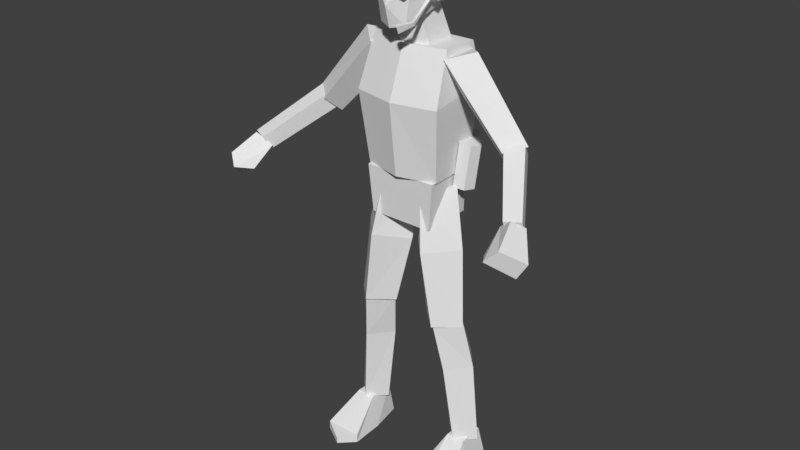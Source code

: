 # Source: character-pilot.blend  (saved by Blender 2.79.0; exported with 4.5.12 LTS)
import bpy
from mathutils import Matrix  # noqa: F401  (used for matrix-valued properties, if any)

bpy.ops.wm.read_factory_settings(use_empty=True)
scene = bpy.context.scene
scene.name = 'Scene'

# ---- collections
col_collection_1 = bpy.data.collections.new('Collection 1'); scene.collection.children.link(col_collection_1)

# ---- materials (node trees are filled in below, after node groups)
mat_material = bpy.data.materials.new('Material')
mat_material.alpha_threshold = 0.0
mat_material.use_transparent_shadow = False
mat_material.roughness = 0.5

# ---- material node trees

# ---- world
world_world = bpy.data.worlds.new('World'); scene.world = world_world
world_world.color = (0.05088, 0.05088, 0.05088)
world_world.use_sun_shadow = False
world_world.sun_shadow_jitter_overblur = 0.0
world_world.cycles.sampling_method = 'MANUAL'

# ---- meshes
me_character_pilot = bpy.data.meshes.new('character-pilot')
me_character_pilot.from_pydata([(0.1038, 0.8476, 0.1428), (0.01335, 0.8222, 0.03882), (0.1065, 0.8256, -0.06521), (0.1969, 0.851, 0.03882), (0.08172, 1.022, -0.08991), (0.1438, 0.5629, -0.01866), (0.1476, 1.054, 0.01135), (0.2193, 0.571, 0.05636), (-0.001593, 1.011, 0.01135), (0.06838, 0.571, 0.05636), (0.07714, 1.043, 0.1126), (0.1438, 0.579, 0.1314), (0.1486, 0.5804, -0.0195), (0.2042, 0.1048, -0.04787), (0.2207, 0.5751, 0.05242), (0.265, 0.108, 0.01284), (0.07648, 0.5751, 0.05242), (0.1434, 0.108, 0.01284), (0.1486, 0.5698, 0.1243), (0.2042, 0.1113, 0.07355), (0.1045, 0.4068, 0.01955), (0.2407, 0.4068, 0.01955), (0.1726, 0.4083, -0.05934), (0.1726, 0.4053, 0.09844), (0.3616, 1.249, 0.08057), (0.1446, 1.495, 0.09089), (0.3317, 1.199, 0.02533), (0.09583, 1.441, 0.01883), (0.4195, 1.27, 0.0296), (0.2182, 1.517, 0.02001), (0.3833, 1.227, -0.01925), (0.1446, 1.495, -0.05324), (0.4876, 1.13, 0.2488), (0.3557, 1.267, 0.0669), (0.4819, 1.079, 0.2248), (0.3416, 1.215, 0.02854), (0.5393, 1.135, 0.2261), (0.4088, 1.28, 0.02959), (0.5337, 1.084, 0.2021), (0.3946, 1.228, -0.008765), (0.5415, 1.091, 0.343), (0.5159, 1.142, 0.2504), (0.5949, 1.036, 0.2688), (0.5072, 1.056, 0.3679), (0.5443, 1.113, 0.2109), (0.4661, 1.1, 0.2275), (0.4819, 1.079, 0.2051), (0.5665, 0.9869, 0.2846), (0.4712, 1.041, 0.312), (0.1429, -0.001611, 0.1926), (0.1434, 0.02988, 0.192), (0.1705, -0.001611, -0.04881), (0.1796, 0.1171, -0.03106), (0.2774, -0.001611, 0.1952), (0.276, 0.02988, 0.1945), (0.2563, -0.001611, -0.04881), (0.2375, 0.1171, -0.03106), (0.1479, -0.001611, 0.07088), (0.1741, 0.1171, 0.0652), (0.2764, -0.001611, 0.07088), (0.2419, 0.1171, 0.0652), (0.1953, -0.001611, 0.2439), (0.1953, 0.02049, 0.2439), (0.1362, 1.091, 0.1068), (0.1426, 1.521, 0.07088), (0.1362, 1.098, -0.05225), (0.1426, 1.52, -0.0591), (0.1564, 1.382, -0.08992), (0.1564, 1.347, 0.1356), (0.1161, 0.9236, 0.1162), (0.1314, 1.092, 0.1213), (0.1161, 0.927, -0.07052), (0.1314, 1.092, -0.05339), (0.07294, 1.516, 0.06499), (0.05247, 1.606, 0.0835), (0.07294, 1.515, -0.04275), (0.05247, 1.657, 0.004457), (-0.1038, 0.8476, 0.1428), (-0.01335, 0.8222, 0.03882), (-0.1065, 0.8256, -0.06521), (-0.1969, 0.851, 0.03882), (-0.08172, 1.022, -0.08991), (-0.1438, 0.5629, -0.01866), (-0.1476, 1.054, 0.01135), (-0.2193, 0.571, 0.05636), (0.001593, 1.011, 0.01135), (-0.06838, 0.571, 0.05636), (-0.07714, 1.043, 0.1126), (-0.1438, 0.579, 0.1314), (-0.1486, 0.5804, -0.0195), (-0.2042, 0.1048, -0.04787), (-0.2207, 0.5751, 0.05242), (-0.265, 0.108, 0.01284), (-0.07648, 0.5751, 0.05242), (-0.1434, 0.108, 0.01284), (-0.1486, 0.5698, 0.1243), (-0.2042, 0.1113, 0.07355), (-0.1045, 0.4068, 0.01955), (-0.2407, 0.4068, 0.01955), (-0.1726, 0.4083, -0.05934), (-0.1726, 0.4053, 0.09844), (-0.3616, 1.249, 0.08057), (-0.1446, 1.495, 0.09089), (-0.3317, 1.199, 0.02533), (-0.09583, 1.441, 0.01883), (-0.4195, 1.27, 0.0296), (-0.2182, 1.517, 0.02001), (-0.3833, 1.227, -0.01925), (-0.1446, 1.495, -0.05324), (-0.4876, 1.13, 0.2488), (-0.3557, 1.267, 0.0669), (-0.4819, 1.079, 0.2248), (-0.3416, 1.215, 0.02854), (-0.5393, 1.135, 0.2261), (-0.4088, 1.28, 0.02959), (-0.5337, 1.084, 0.2021), (-0.3946, 1.228, -0.008765), (-0.5415, 1.091, 0.343), (-0.5159, 1.142, 0.2504), (-0.5949, 1.036, 0.2688), (-0.5072, 1.056, 0.3679), (-0.5443, 1.113, 0.2109), (-0.4661, 1.1, 0.2275), (-0.4819, 1.079, 0.2051), (-0.5665, 0.9869, 0.2846), (-0.4712, 1.041, 0.312), (-0.1429, -0.001611, 0.1926), (-0.1434, 0.02988, 0.192), (-0.1705, -0.001611, -0.04881), (-0.1796, 0.1171, -0.03106), (-0.2774, -0.001611, 0.1952), (-0.276, 0.02988, 0.1945), (-0.2563, -0.001611, -0.04881), (-0.2375, 0.1171, -0.03106), (-0.1479, -0.001611, 0.07088), (-0.1741, 0.1171, 0.0652), (-0.2764, -0.001611, 0.07088), (-0.2419, 0.1171, 0.0652), (-0.1953, -0.001611, 0.2439), (-0.1953, 0.02049, 0.2439), (-0.1362, 1.091, 0.1068), (-0.1426, 1.521, 0.07088), (-0.1362, 1.098, -0.05225), (-0.1426, 1.52, -0.0591), (-0.1564, 1.382, -0.08992), (-0.1564, 1.347, 0.1356), (-0.1161, 0.9236, 0.1162), (-0.1314, 1.092, 0.1213), (-0.1161, 0.927, -0.07052), (-0.1314, 1.092, -0.05339), (-0.07294, 1.516, 0.06499), (-0.05247, 1.606, 0.0835), (-0.07294, 1.515, -0.04275), (-0.05247, 1.657, 0.004457), (0.0, 1.091, 0.1411), (0.0, 1.521, 0.1051), (0.0, 1.347, 0.1698), (0.0, 1.516, 0.09381), (0.0, 1.592, 0.1061), (0.0, 0.927, -0.07052), (0.0, 1.092, -0.05339), (0.0, 0.9236, 0.1162), (0.0, 1.092, 0.1213), (0.0, 1.098, -0.05225), (0.0, 1.52, -0.0591), (0.0, 1.382, -0.08992), (0.0, 1.515, -0.04275), (0.0, 1.657, 0.004457), (0.02354, 1.687, 0.1825), (0.003455, 1.712, 0.1842), (0.0472, 1.591, 0.1496), (0.0571, 1.777, 0.1474), (0.05653, 1.635, -0.02075), (0.06217, 1.791, -0.009589), (0.07114, 1.619, 0.08072), (0.07443, 1.791, 0.06451), (0.05653, 1.722, -0.04861), (0.06878, 1.72, 0.1522), (0.08653, 1.72, 0.07204), (-0.0472, 1.591, 0.1496), (-0.0571, 1.777, 0.1474), (-0.05653, 1.635, -0.02075), (-0.06217, 1.791, -0.009589), (-0.07114, 1.619, 0.08072), (-0.07443, 1.791, 0.06451), (0.0, 1.805, 0.1485), (0.0, 1.57, 0.0751), (-0.05653, 1.722, -0.04861), (-0.06878, 1.72, 0.1522), (-0.08653, 1.72, 0.07204), (0.0, 1.631, -0.02075), (0.0, 1.819, 0.06199), (0.0, 1.582, 0.1683), (0.0, 1.814, -0.01038), (0.0, 1.654, 0.1876), (0.0, 1.722, -0.05718), (0.0, 1.725, 0.1691), (0.07627, 1.676, 0.09704), (0.07851, 1.73, 0.0895), (0.06925, 1.671, 0.03403), (0.07307, 1.726, 0.0323), (0.1059, 1.679, 0.09051), (0.1019, 1.724, 0.08548), (0.1006, 1.675, 0.03446), (0.09801, 1.72, 0.03351), (0.0709, 1.652, 0.06732), (0.07714, 1.749, 0.05908), (0.1021, 1.658, 0.06407), (0.09722, 1.732, 0.0588), (0.08269, 1.675, 0.086), (0.09369, 1.675, 0.08338), (0.08848, 1.665, 0.07662), (0.08155, 1.616, 0.1641), (0.09214, 1.616, 0.1681), (0.09051, 1.604, 0.1621), (0.04399, 1.607, 0.1919), (0.06018, 1.606, 0.2079), (0.05882, 1.582, 0.1966), (0.05821, 1.68, 0.1727), (0.08054, 1.701, 0.1619), (0.06367, 1.727, 0.1623), (0.02728, 1.735, 0.1725), (0.01743, 1.683, 0.1632), (-0.002651, 1.709, 0.1649), (0.0521, 1.676, 0.1534), (0.07443, 1.697, 0.1426), (0.05756, 1.724, 0.143), (0.02118, 1.731, 0.1532), (-0.02354, 1.687, 0.1825), (-0.003455, 1.712, 0.1842), (-0.05821, 1.68, 0.1727), (-0.08054, 1.701, 0.1619), (-0.06367, 1.727, 0.1623), (-0.02728, 1.735, 0.1725), (-0.01743, 1.683, 0.1632), (0.002651, 1.709, 0.1649), (-0.0521, 1.676, 0.1534), (-0.07443, 1.697, 0.1426), (-0.05756, 1.724, 0.143), (-0.02118, 1.731, 0.1532), (0.1121, 1.044, -0.1203), (0.1866, 1.041, -0.02953), (0.1275, 1.196, -0.1289), (0.2019, 1.194, -0.03817), (0.05835, 1.052, -0.076), (0.1328, 1.049, 0.01477), (0.07373, 1.204, -0.08464), (0.1481, 1.202, 0.006136), (0.1886, 1.198, 0.0005053), (0.1732, 1.045, 0.009138), (0.07171, 1.048, -0.1147), (0.08708, 1.201, -0.1233)], [], [(4, 8, 10, 6), (5, 2, 3, 7), (2, 4, 6, 3), (9, 1, 2, 5), (1, 8, 4, 2), (3, 6, 10, 0), (7, 3, 0, 11), (0, 10, 8, 1), (9, 5, 7, 11), (11, 0, 1, 9), (20, 16, 12, 22), (22, 12, 14, 21), (21, 14, 18, 23), (17, 13, 15, 19), (12, 16, 18, 14), (23, 18, 16, 20), (19, 23, 20, 17), (15, 21, 23, 19), (13, 22, 21, 15), (17, 20, 22, 13), (24, 25, 27, 26), (26, 27, 31, 30), (30, 31, 29, 28), (28, 29, 25, 24), (26, 30, 28, 24), (31, 27, 25), (32, 33, 35, 34), (34, 35, 39, 38), (38, 39, 37, 36), (36, 37, 33, 32), (34, 38, 36, 32), (39, 35, 33, 37), (43, 45, 48), (45, 41, 44, 46), (47, 42, 40, 43), (45, 46, 47, 48), (44, 41, 40, 42), (47, 43, 48), (46, 44, 42, 47), (40, 41, 45, 43), (57, 58, 52, 51), (60, 58, 50, 62, 54), (59, 60, 54, 53), (61, 62, 50, 49), (57, 59, 53, 61, 49), (51, 52, 56, 55), (56, 52, 58, 60), (55, 56, 60, 59), (49, 50, 58, 57), (29, 31, 25), (53, 54, 62, 61), (51, 55, 59, 57), (67, 66, 64, 68), (165, 164, 66, 67), (65, 67, 68, 63), (159, 160, 72, 71), (71, 72, 70, 69), (159, 71, 69, 161), (75, 76, 74, 73), (166, 167, 76, 75), (63, 68, 156, 154), (68, 64, 155, 156), (163, 165, 67, 65), (73, 74, 158, 157), (72, 160, 162, 70), (69, 70, 162, 161), (64, 66, 164, 155), (65, 63, 154, 163), (81, 83, 87, 85), (82, 84, 80, 79), (79, 80, 83, 81), (86, 82, 79, 78), (78, 79, 81, 85), (80, 77, 87, 83), (84, 88, 77, 80), (77, 78, 85, 87), (86, 88, 84, 82), (88, 86, 78, 77), (97, 99, 89, 93), (99, 98, 91, 89), (98, 100, 95, 91), (94, 96, 92, 90), (89, 91, 95, 93), (100, 97, 93, 95), (96, 94, 97, 100), (92, 96, 100, 98), (90, 92, 98, 99), (94, 90, 99, 97), (101, 103, 104, 102), (103, 107, 108, 104), (107, 105, 106, 108), (105, 101, 102, 106), (103, 101, 105, 107), (108, 102, 104), (109, 111, 112, 110), (111, 115, 116, 112), (115, 113, 114, 116), (113, 109, 110, 114), (111, 109, 113, 115), (116, 114, 110, 112), (120, 125, 122), (122, 123, 121, 118), (124, 120, 117, 119), (122, 125, 124, 123), (121, 119, 117, 118), (124, 125, 120), (123, 124, 119, 121), (117, 120, 122, 118), (134, 128, 129, 135), (137, 131, 139, 127, 135), (136, 130, 131, 137), (138, 126, 127, 139), (134, 126, 138, 130, 136), (128, 132, 133, 129), (133, 137, 135, 129), (132, 136, 137, 133), (126, 134, 135, 127), (106, 102, 108), (130, 138, 139, 131), (128, 134, 136, 132), (144, 145, 141, 143), (165, 144, 143, 164), (142, 140, 145, 144), (159, 148, 149, 160), (148, 146, 147, 149), (159, 161, 146, 148), (152, 150, 151, 153), (166, 152, 153, 167), (140, 154, 156, 145), (145, 156, 155, 141), (163, 142, 144, 165), (150, 157, 158, 151), (149, 147, 162, 160), (146, 161, 162, 147), (141, 155, 164, 143), (142, 163, 154, 140), (195, 193, 173, 176), (178, 175, 171, 177), (177, 171, 185, 196), (186, 174, 170, 192), (172, 174, 186), (176, 173, 175, 178), (170, 177, 194, 192), (190, 195, 176, 172), (174, 178, 177, 170), (172, 176, 178, 174), (175, 191, 185, 171), (173, 193, 191, 175), (194, 177, 196), (190, 172, 186), (195, 187, 182, 193), (189, 188, 180, 184), (188, 196, 185, 180), (186, 192, 179, 183), (181, 186, 183), (187, 189, 184, 182), (179, 192, 194, 188), (190, 181, 187, 195), (183, 179, 188, 189), (181, 183, 189, 187), (184, 180, 185, 191), (182, 184, 191, 193), (194, 196, 188), (190, 186, 181), (199, 200, 204, 203), (201, 202, 198, 197), (205, 207, 201, 197), (208, 206, 198, 202), (204, 200, 206, 208), (199, 203, 207, 205), (203, 204, 202, 201), (207, 203, 201), (208, 202, 204), (210, 213, 214, 211), (209, 212, 213, 210), (211, 214, 212, 209), (213, 216, 217, 214), (212, 215, 216, 213), (214, 217, 215, 212), (217, 216, 215), (168, 218, 219, 220, 221, 169), (218, 224, 225, 219), (169, 223, 222, 168), (221, 227, 223, 169), (219, 225, 226, 220), (168, 222, 224, 218), (220, 226, 227, 221), (228, 229, 233, 232, 231, 230), (230, 231, 237, 236), (229, 228, 234, 235), (233, 229, 235, 239), (231, 232, 238, 237), (228, 230, 236, 234), (232, 233, 239, 238), (240, 242, 243, 241), (249, 248, 247, 245), (250, 249, 245, 244), (251, 250, 244, 246), (248, 251, 246, 247), (243, 242, 251, 248), (242, 240, 250, 251), (240, 241, 249, 250), (241, 243, 248, 249)])
_uv = me_character_pilot.uv_layers.new(name='UVMap')
_uv.uv.foreach_set('vector', [0.05469, 0.2539, 0.05469, 0.293, 0.01953, 0.3008, 0.02344, 0.2656, 0.5234, 0.01172, 0.5469, 0.1406, 0.4805, 0.1445, 0.4688, 0.01172, 0.5469, 0.1406, 0.5469, 0.2422, 0.4844, 0.2461, 0.4805, 0.1445, 0.3633, 0.02344, 0.3555, 0.1484, 0.2891, 0.1445, 0.3125, 0.01172, 0.3555, 0.1484, 0.3555, 0.2383, 0.2891, 0.2461, 0.2891, 0.1445, 0.4805, 0.1445, 0.4844, 0.2461, 0.4219, 0.2422, 0.418, 0.1484, 0.4688, 0.01172, 0.4805, 0.1445, 0.418, 0.1484, 0.418, 0.02344, 0.418, 0.1484, 0.4219, 0.2422, 0.3555, 0.2383, 0.3555, 0.1484, 0.1055, 0.2539, 0.1055, 0.2852, 0.07422, 0.2852, 0.07422, 0.2539, 0.418, 0.02344, 0.418, 0.1484, 0.3555, 0.1484, 0.3633, 0.02344, 0.4688, 0.3164, 0.3867, 0.3164, 0.3945, 0.2695, 0.4805, 0.2656, 0.4805, 0.4648, 0.3945, 0.4609, 0.3945, 0.4141, 0.4766, 0.4141, 0.4766, 0.4141, 0.3945, 0.4141, 0.3906, 0.3672, 0.4688, 0.3672, 0.4258, 0.5312, 0.4258, 0.5547, 0.3984, 0.5547, 0.3984, 0.5312, 0.4258, 0.4844, 0.4258, 0.5117, 0.3945, 0.5117, 0.3945, 0.4844, 0.4688, 0.3672, 0.3906, 0.3672, 0.3867, 0.3164, 0.4688, 0.3164, 0.6133, 0.3672, 0.4688, 0.3672, 0.4688, 0.3164, 0.6133, 0.3242, 0.6211, 0.4062, 0.4766, 0.4141, 0.4688, 0.3672, 0.6133, 0.3672, 0.625, 0.4492, 0.4805, 0.4648, 0.4766, 0.4141, 0.6211, 0.4062, 0.6133, 0.3242, 0.4688, 0.3164, 0.4805, 0.2656, 0.625, 0.2852, 0.1094, 0.6523, 0.1094, 0.8125, 0.0625, 0.8047, 0.07422, 0.6445, 0.07422, 0.6445, 0.0625, 0.8047, 0.01172, 0.8047, 0.03906, 0.6367, 0.1836, 0.6367, 0.207, 0.8047, 0.1602, 0.793, 0.1484, 0.6406, 0.1484, 0.6406, 0.1602, 0.793, 0.1094, 0.8125, 0.1094, 0.6523, 0.1484, 0.6016, 0.168, 0.6016, 0.1719, 0.625, 0.1484, 0.625, 0.2656, 0.9375, 0.2656, 0.9883, 0.2188, 0.9883, 0.07031, 0.4883, 0.07031, 0.6133, 0.03906, 0.6172, 0.04297, 0.4844, 0.04297, 0.4844, 0.03906, 0.6172, 0.007812, 0.6211, 0.01562, 0.4805, 0.125, 0.4805, 0.1328, 0.6211, 0.1016, 0.6172, 0.09766, 0.4844, 0.09766, 0.4844, 0.1016, 0.6172, 0.07031, 0.6133, 0.07031, 0.4883, 0.1406, 0.5234, 0.168, 0.5234, 0.168, 0.5508, 0.1406, 0.5508, 0.168, 0.5664, 0.168, 0.5859, 0.1484, 0.5859, 0.1484, 0.5664, 0.1016, 0.4258, 0.168, 0.4531, 0.1172, 0.4531, 0.06641, 0.4531, 0.09766, 0.4453, 0.09766, 0.4727, 0.06641, 0.4688, 0.09766, 0.4023, 0.07031, 0.4023, 0.07031, 0.3516, 0.09766, 0.3438, 0.1719, 0.375, 0.168, 0.3906, 0.09766, 0.4023, 0.125, 0.3555, 0.01953, 0.3867, 0.01953, 0.3594, 0.07031, 0.3516, 0.07031, 0.4023, 0.09766, 0.4023, 0.09766, 0.3438, 0.125, 0.3555, 0.01562, 0.4375, 0.02344, 0.4062, 0.07422, 0.4141, 0.08594, 0.4375, 0.1211, 0.4062, 0.1719, 0.418, 0.168, 0.4531, 0.1016, 0.4258, 0.3516, 0.3242, 0.293, 0.3242, 0.2891, 0.2773, 0.3477, 0.2656, 0.293, 0.3789, 0.3242, 0.3789, 0.3398, 0.4531, 0.3125, 0.4766, 0.2734, 0.4531, 0.3594, 0.5234, 0.3008, 0.5273, 0.3438, 0.4648, 0.3594, 0.4609, 0.3555, 0.418, 0.3477, 0.418, 0.3398, 0.3828, 0.3555, 0.3828, 0.2109, 0.3477, 0.2734, 0.3477, 0.2734, 0.4062, 0.2305, 0.4297, 0.207, 0.4062, 0.3438, 0.6211, 0.293, 0.5977, 0.3008, 0.5703, 0.3555, 0.582, 0.25, 0.5, 0.2773, 0.5, 0.2812, 0.543, 0.25, 0.543, 0.3555, 0.582, 0.3008, 0.5703, 0.3008, 0.5273, 0.3594, 0.5234, 0.3555, 0.3828, 0.3398, 0.3828, 0.293, 0.3242, 0.3516, 0.3242, 0.2148, 0.9375, 0.2656, 0.9375, 0.2188, 0.9883, 0.3594, 0.4609, 0.3438, 0.4648, 0.3477, 0.418, 0.3555, 0.418, 0.2227, 0.2891, 0.2617, 0.2891, 0.2734, 0.3477, 0.2109, 0.3477, 0.9922, 0.8477, 0.957, 0.9219, 0.8828, 0.9062, 0.8789, 0.8125, 0.8984, 0.5859, 0.8984, 0.6602, 0.8242, 0.6602, 0.8164, 0.5859, 0.9766, 0.6797, 0.9922, 0.8477, 0.8789, 0.8125, 0.8789, 0.6758, 0.7344, 0.5391, 0.7344, 0.457, 0.8008, 0.457, 0.793, 0.5391, 0.7969, 0.5625, 0.7969, 0.6445, 0.7109, 0.6523, 0.7031, 0.5703, 0.6094, 0.4922, 0.6328, 0.4922, 0.6328, 0.5273, 0.6094, 0.5273, 0.3242, 0.7148, 0.3164, 0.6445, 0.3633, 0.6484, 0.3711, 0.6953, 0.2891, 0.7148, 0.293, 0.6406, 0.3164, 0.6445, 0.3242, 0.7148, 0.8789, 0.6758, 0.8789, 0.8125, 0.8008, 0.8086, 0.8008, 0.6758, 0.8789, 0.8125, 0.8828, 0.9062, 0.8047, 0.8984, 0.8008, 0.8086, 0.8984, 0.4297, 0.8984, 0.5859, 0.8164, 0.5859, 0.8281, 0.4297, 0.3711, 0.6953, 0.3633, 0.6484, 0.3906, 0.6406, 0.4062, 0.6758, 0.5703, 0.5273, 0.543, 0.5273, 0.543, 0.4961, 0.5703, 0.4961, 0.7031, 0.5703, 0.7109, 0.6523, 0.6484, 0.6523, 0.6484, 0.5703, 0.8828, 0.9062, 0.8867, 0.9805, 0.8047, 0.9883, 0.8047, 0.8984, 0.5469, 0.9336, 0.5469, 0.9766, 0.5117, 0.9844, 0.5117, 0.9336, 0.05469, 0.2539, 0.02344, 0.2656, 0.01953, 0.3008, 0.05469, 0.293, 0.25, 0.01172, 0.1992, 0.01172, 0.2109, 0.1445, 0.2734, 0.1406, 0.2734, 0.1406, 0.2109, 0.1445, 0.2109, 0.2461, 0.2734, 0.2422, 0.09375, 0.02344, 0.04297, 0.01172, 0.01953, 0.1445, 0.08594, 0.1484, 0.08594, 0.1484, 0.01953, 0.1445, 0.01562, 0.2461, 0.08203, 0.2383, 0.2109, 0.1445, 0.1484, 0.1484, 0.1523, 0.2422, 0.2109, 0.2461, 0.1992, 0.01172, 0.1445, 0.02344, 0.1484, 0.1484, 0.2109, 0.1445, 0.1484, 0.1484, 0.08594, 0.1484, 0.08203, 0.2383, 0.1523, 0.2422, 0.1055, 0.2539, 0.07422, 0.2539, 0.07422, 0.2852, 0.1055, 0.2852, 0.1445, 0.02344, 0.09375, 0.02344, 0.08594, 0.1484, 0.1484, 0.1484, 0.4688, 0.3164, 0.4805, 0.2656, 0.3945, 0.2695, 0.3867, 0.3164, 0.4805, 0.4648, 0.4766, 0.4141, 0.3945, 0.4141, 0.3945, 0.4609, 0.4766, 0.4141, 0.4688, 0.3672, 0.3906, 0.3672, 0.3945, 0.4141, 0.4258, 0.5312, 0.3984, 0.5312, 0.3984, 0.5547, 0.4258, 0.5547, 0.4258, 0.4844, 0.3945, 0.4844, 0.3945, 0.5117, 0.4258, 0.5117, 0.4688, 0.3672, 0.4688, 0.3164, 0.3867, 0.3164, 0.3906, 0.3672, 0.6133, 0.3672, 0.6133, 0.3242, 0.4688, 0.3164, 0.4688, 0.3672, 0.6211, 0.4062, 0.6133, 0.3672, 0.4688, 0.3672, 0.4766, 0.4141, 0.625, 0.4492, 0.6211, 0.4062, 0.4766, 0.4141, 0.4805, 0.4648, 0.6133, 0.3242, 0.625, 0.2852, 0.4805, 0.2656, 0.4688, 0.3164, 0.1055, 0.8359, 0.07031, 0.8281, 0.05859, 0.9883, 0.1055, 0.9922, 0.07031, 0.8281, 0.03516, 0.8164, 0.007812, 0.9883, 0.05859, 0.9883, 0.1758, 0.8164, 0.1445, 0.8242, 0.1523, 0.9766, 0.2031, 0.9883, 0.1445, 0.8242, 0.1055, 0.8359, 0.1055, 0.9922, 0.1523, 0.9766, 0.1484, 0.6016, 0.1484, 0.625, 0.1719, 0.625, 0.168, 0.6016, 0.2656, 0.9375, 0.2188, 0.9883, 0.2656, 0.9883, 0.07031, 0.4883, 0.04297, 0.4844, 0.03906, 0.6172, 0.07031, 0.6133, 0.04297, 0.4844, 0.01562, 0.4805, 0.007812, 0.6211, 0.03906, 0.6172, 0.125, 0.4805, 0.09766, 0.4844, 0.1016, 0.6172, 0.1328, 0.6211, 0.09766, 0.4844, 0.07031, 0.4883, 0.07031, 0.6133, 0.1016, 0.6172, 0.1406, 0.5234, 0.1406, 0.5508, 0.168, 0.5508, 0.168, 0.5234, 0.168, 0.5664, 0.1484, 0.5664, 0.1484, 0.5859, 0.168, 0.5859, 0.1016, 0.4258, 0.1172, 0.4531, 0.168, 0.4531, 0.06641, 0.4531, 0.06641, 0.4688, 0.09766, 0.4727, 0.09766, 0.4453, 0.09766, 0.4023, 0.09766, 0.3438, 0.07031, 0.3516, 0.07031, 0.4023, 0.1719, 0.375, 0.125, 0.3555, 0.09766, 0.4023, 0.168, 0.3906, 0.01953, 0.3867, 0.07031, 0.4023, 0.07031, 0.3516, 0.01953, 0.3594, 0.09766, 0.4023, 0.125, 0.3555, 0.09766, 0.3438, 0.01562, 0.4375, 0.08594, 0.4375, 0.07422, 0.4141, 0.02344, 0.4062, 0.1211, 0.4062, 0.1016, 0.4258, 0.168, 0.4531, 0.1719, 0.418, 0.3516, 0.3242, 0.3477, 0.2656, 0.2891, 0.2773, 0.293, 0.3242, 0.293, 0.3789, 0.2734, 0.4531, 0.3125, 0.4766, 0.3398, 0.4531, 0.3242, 0.3789, 0.3594, 0.5234, 0.3594, 0.4609, 0.3438, 0.4648, 0.3008, 0.5273, 0.3555, 0.418, 0.3555, 0.3828, 0.3398, 0.3828, 0.3477, 0.418, 0.2109, 0.3477, 0.207, 0.4062, 0.2305, 0.4297, 0.2734, 0.4062, 0.2734, 0.3477, 0.3438, 0.6211, 0.3555, 0.582, 0.3008, 0.5703, 0.293, 0.5977, 0.25, 0.5, 0.25, 0.543, 0.2812, 0.543, 0.2773, 0.5, 0.3555, 0.582, 0.3594, 0.5234, 0.3008, 0.5273, 0.3008, 0.5703, 0.3555, 0.3828, 0.3516, 0.3242, 0.293, 0.3242, 0.3398, 0.3828, 0.2148, 0.9375, 0.2188, 0.9883, 0.2656, 0.9375, 0.3594, 0.4609, 0.3555, 0.418, 0.3477, 0.418, 0.3438, 0.4648, 0.2227, 0.2891, 0.2109, 0.3477, 0.2734, 0.3477, 0.2617, 0.2891, 0.6133, 0.8477, 0.7266, 0.8125, 0.7227, 0.9102, 0.6484, 0.9258, 0.8984, 0.5859, 0.9844, 0.5859, 0.9766, 0.6602, 0.8984, 0.6602, 0.6289, 0.6797, 0.7227, 0.6797, 0.7266, 0.8125, 0.6133, 0.8477, 0.7344, 0.5391, 0.6797, 0.5391, 0.6719, 0.457, 0.7344, 0.457, 0.4961, 0.5625, 0.5898, 0.5703, 0.582, 0.6523, 0.4961, 0.6445, 0.6094, 0.4922, 0.6094, 0.5273, 0.5859, 0.5273, 0.5859, 0.4922, 0.3242, 0.7148, 0.3711, 0.6953, 0.3633, 0.6484, 0.3164, 0.6445, 0.2891, 0.7148, 0.3242, 0.7148, 0.3164, 0.6445, 0.293, 0.6406, 0.7227, 0.6797, 0.8008, 0.6758, 0.8008, 0.8086, 0.7266, 0.8125, 0.7266, 0.8125, 0.8008, 0.8086, 0.8047, 0.8984, 0.7227, 0.9102, 0.8984, 0.4297, 0.9727, 0.4297, 0.9844, 0.5859, 0.8984, 0.5859, 0.3711, 0.6953, 0.4062, 0.6758, 0.3906, 0.6406, 0.3633, 0.6484, 0.5195, 0.5273, 0.5195, 0.4961, 0.543, 0.4961, 0.543, 0.5273, 0.5898, 0.5703, 0.6484, 0.5703, 0.6484, 0.6523, 0.582, 0.6523, 0.7227, 0.9102, 0.8047, 0.8984, 0.8047, 0.9883, 0.7227, 0.9844, 0.4766, 0.9336, 0.5117, 0.9336, 0.5117, 0.9844, 0.4766, 0.9766, 0.4297, 0.9375, 0.4297, 0.8906, 0.4609, 0.8945, 0.457, 0.9375, 0.5039, 0.7812, 0.5078, 0.8203, 0.4609, 0.8086, 0.4648, 0.7773, 0.4648, 0.7773, 0.4609, 0.8086, 0.4297, 0.8164, 0.4297, 0.7773, 0.3359, 0.9375, 0.3789, 0.9375, 0.3633, 0.9766, 0.3359, 0.9883, 0.3672, 0.8789, 0.3789, 0.9375, 0.3359, 0.9375, 0.5742, 0.7852, 0.5508, 0.8242, 0.5078, 0.8203, 0.5039, 0.7812, 0.4609, 0.707, 0.4648, 0.7773, 0.4297, 0.7422, 0.4297, 0.7031, 0.4297, 0.9883, 0.4297, 0.9375, 0.457, 0.9375, 0.4609, 0.9883, 0.5, 0.7227, 0.5039, 0.7812, 0.4648, 0.7773, 0.4609, 0.707, 0.5625, 0.7344, 0.5742, 0.7852, 0.5039, 0.7812, 0.5, 0.7227, 0.4688, 0.8555, 0.4297, 0.8555, 0.4297, 0.8164, 0.4609, 0.8086, 0.4609, 0.8945, 0.4297, 0.8906, 0.4297, 0.8555, 0.4688, 0.8555, 0.4297, 0.7422, 0.4648, 0.7773, 0.4297, 0.7773, 0.3359, 0.8789, 0.3672, 0.8789, 0.3359, 0.9375, 0.4297, 0.9375, 0.3984, 0.9375, 0.3945, 0.8945, 0.4297, 0.8906, 0.3516, 0.7812, 0.3945, 0.7773, 0.3984, 0.8086, 0.3477, 0.8203, 0.3945, 0.7773, 0.4297, 0.7773, 0.4297, 0.8164, 0.3984, 0.8086, 0.3359, 0.9375, 0.3359, 0.9883, 0.3086, 0.9766, 0.2891, 0.9375, 0.3008, 0.8789, 0.3359, 0.9375, 0.2891, 0.9375, 0.2812, 0.7852, 0.3516, 0.7812, 0.3477, 0.8203, 0.3047, 0.8242, 0.3984, 0.707, 0.4297, 0.7031, 0.4297, 0.7422, 0.3945, 0.7773, 0.4297, 0.9883, 0.3984, 0.9883, 0.3984, 0.9375, 0.4297, 0.9375, 0.3555, 0.7227, 0.3984, 0.707, 0.3945, 0.7773, 0.3516, 0.7812, 0.2969, 0.7344, 0.3555, 0.7227, 0.3516, 0.7812, 0.2812, 0.7852, 0.3867, 0.8555, 0.3984, 0.8086, 0.4297, 0.8164, 0.4297, 0.8555, 0.3945, 0.8945, 0.3867, 0.8555, 0.4297, 0.8555, 0.4297, 0.8906, 0.4297, 0.7422, 0.4297, 0.7773, 0.3945, 0.7773, 0.3359, 0.8789, 0.3359, 0.9375, 0.3008, 0.8789, 0.6758, 0.2461, 0.7148, 0.2578, 0.7109, 0.2734, 0.6758, 0.2734, 0.6719, 0.3164, 0.707, 0.3164, 0.7148, 0.332, 0.6719, 0.3398, 0.6445, 0.3398, 0.6484, 0.3164, 0.6719, 0.3164, 0.6719, 0.3398, 0.7305, 0.3086, 0.7422, 0.3281, 0.7148, 0.332, 0.707, 0.3164, 0.7109, 0.2734, 0.7148, 0.2578, 0.7422, 0.2656, 0.7305, 0.2812, 0.6758, 0.2461, 0.6758, 0.2734, 0.6484, 0.2734, 0.6445, 0.2461, 0.6758, 0.2734, 0.7109, 0.2734, 0.707, 0.3164, 0.6719, 0.3164, 0.6602, 0.293, 0.6758, 0.2734, 0.6719, 0.3164, 0.7148, 0.2969, 0.707, 0.3164, 0.7109, 0.2734, 0.7852, 0.2539, 0.7852, 0.3398, 0.7734, 0.3398, 0.7734, 0.2539, 0.793, 0.2578, 0.793, 0.3398, 0.7852, 0.3398, 0.7852, 0.2539, 0.8008, 0.2539, 0.8047, 0.3398, 0.793, 0.3398, 0.793, 0.2578, 0.7852, 0.3398, 0.7852, 0.3789, 0.7656, 0.3789, 0.7734, 0.3398, 0.793, 0.3398, 0.8008, 0.3789, 0.7852, 0.3789, 0.7852, 0.3398, 0.8047, 0.3398, 0.8164, 0.375, 0.8008, 0.3789, 0.793, 0.3398, 0.793, 0.3945, 0.7852, 0.3789, 0.8008, 0.3789, 0.6875, 0.3672, 0.7031, 0.3672, 0.7109, 0.3789, 0.7031, 0.3867, 0.6875, 0.3867, 0.6758, 0.375, 0.7031, 0.3672, 0.7031, 0.3672, 0.7109, 0.3789, 0.7109, 0.3789, 0.6758, 0.375, 0.6758, 0.375, 0.6875, 0.3672, 0.6875, 0.3672, 0.6875, 0.3867, 0.6875, 0.3867, 0.6758, 0.375, 0.6758, 0.375, 0.7109, 0.3789, 0.7109, 0.3789, 0.7031, 0.3867, 0.7031, 0.3867, 0.6875, 0.3672, 0.6875, 0.3672, 0.7031, 0.3672, 0.7031, 0.3672, 0.7031, 0.3867, 0.7031, 0.3867, 0.6875, 0.3867, 0.6875, 0.3867, 0.6875, 0.3672, 0.6758, 0.375, 0.6875, 0.3867, 0.7031, 0.3867, 0.7109, 0.3789, 0.7031, 0.3672, 0.7031, 0.3672, 0.7109, 0.3789, 0.7109, 0.3789, 0.7031, 0.3672, 0.6758, 0.375, 0.6875, 0.3672, 0.6875, 0.3672, 0.6758, 0.375, 0.6875, 0.3867, 0.6758, 0.375, 0.6758, 0.375, 0.6875, 0.3867, 0.7109, 0.3789, 0.7031, 0.3867, 0.7031, 0.3867, 0.7109, 0.3789, 0.6875, 0.3672, 0.7031, 0.3672, 0.7031, 0.3672, 0.6875, 0.3672, 0.7031, 0.3867, 0.6875, 0.3867, 0.6875, 0.3867, 0.7031, 0.3867, 0.9258, 0.2852, 0.9258, 0.3672, 0.8633, 0.3672, 0.8633, 0.2852, 0.8516, 0.2852, 0.8516, 0.3672, 0.8633, 0.3672, 0.8633, 0.2852, 0.9375, 0.2852, 0.8516, 0.2852, 0.8633, 0.2852, 0.9258, 0.2852, 0.9375, 0.3672, 0.9375, 0.2852, 0.9258, 0.2852, 0.9258, 0.3672, 0.8516, 0.3672, 0.9375, 0.3672, 0.9258, 0.3672, 0.8633, 0.3672, 0.8633, 0.3672, 0.9258, 0.3672, 0.9375, 0.3672, 0.8516, 0.3672, 0.9258, 0.3672, 0.9258, 0.2852, 0.9375, 0.2852, 0.9375, 0.3672, 0.9258, 0.2852, 0.8633, 0.2852, 0.8516, 0.2852, 0.9375, 0.2852, 0.8633, 0.2852, 0.8633, 0.3672, 0.8516, 0.3672, 0.8516, 0.2852])
me_character_pilot.materials.append(mat_material)
me_character_pilot.use_remesh_preserve_volume = False
me_character_pilot.use_remesh_preserve_attributes = False
me_character_pilot.use_mirror_vertex_groups = False
me_character_pilot.use_paint_bone_selection = False
me_character_pilot.use_paint_mask = True
me_character_pilot.update()
arm_armature_pilot = bpy.data.armatures.new('armature-pilot')  # bones are not reproduced

# ---- objects
ob_armature_pilot = bpy.data.objects.new('armature-pilot', arm_armature_pilot)
ob_character_pilot = bpy.data.objects.new('character-pilot', me_character_pilot)

# ---- transforms, parenting, visibility, modifiers, constraints
ob_armature_pilot.location = (0.0, 0.0, 0.0)
ob_armature_pilot.rotation_euler = (1.571, -0.0, 0.0)
ob_armature_pilot.hide_viewport = True
ob_armature_pilot.show_in_front = True
ob_armature_pilot.lineart.crease_threshold = 0.0
ob_character_pilot.parent = ob_armature_pilot
ob_character_pilot.matrix_parent_inverse = Matrix(((1.0, 0.0, 0.0, 0.0), (0.0, -4.371e-08, 1.0, 0.0), (0.0, -1.0, -4.371e-08, 0.0), (0.0, 0.0, 0.0, 1.0)))
ob_character_pilot.location = (0.0, 0.0, 0.0)
ob_character_pilot.rotation_euler = (1.571, -0.0, 0.0)
ob_character_pilot.lineart.crease_threshold = 0.0
_vg = ob_character_pilot.vertex_groups.new(name='Hips')
_vg.add([69, 70, 71, 72, 146, 147, 148, 149, 159, 160, 161, 162], 1.0, 'REPLACE')
_vg = ob_character_pilot.vertex_groups.new(name='Chest')
_vg.add([63, 64, 65, 66, 67, 68, 73, 74, 75, 76, 140, 141, 142, 143, 144, 145, 150, 151, 152, 153, 154, 155, 156, 157, 158, 163, 164, 165, 166, 167, 240, 241, 242, 243, 244, 245, 246, 247, 248, 249, 250, 251], 1.0, 'REPLACE')
_vg = ob_character_pilot.vertex_groups.new(name='Head')
_vg.add([168, 169, 170, 171, 172, 173, 174, 175, 176, 177, 178, 179, 180, 181, 182, 183, 184, 185, 186, 187, 188, 189, 190, 191, 192, 193, 194, 195, 196, 197, 198, 199, 200, 201, 202, 203, 204, 205, 206, 207, 208, 209, 210, 211, 212, 213, 214, 215, 216, 217, 218, 219, 220, 221, 222, 223, 224, 225, 226, 227, 228, 229, 230, 231, 232, 233, 234, 235, 236, 237, 238, 239], 1.0, 'REPLACE')
_vg = ob_character_pilot.vertex_groups.new(name='Arm L')
_vg.add([24, 25, 26, 27, 28, 29, 30, 31], 1.0, 'REPLACE')
_vg = ob_character_pilot.vertex_groups.new(name='Forearm L')
_vg.add([32, 33, 34, 35, 36, 37, 38, 39], 1.0, 'REPLACE')
_vg = ob_character_pilot.vertex_groups.new(name='Hand L')
_vg.add([40, 41, 42, 43, 44, 45, 46, 47, 48], 1.0, 'REPLACE')
_vg = ob_character_pilot.vertex_groups.new(name='Arm R')
_vg.add([101, 102, 103, 104, 105, 106, 107, 108], 1.0, 'REPLACE')
_vg = ob_character_pilot.vertex_groups.new(name='Forearm R')
_vg.add([109, 110, 111, 112, 113, 114, 115, 116], 1.0, 'REPLACE')
_vg = ob_character_pilot.vertex_groups.new(name='Hand R')
_vg.add([117, 118, 119, 120, 121, 122, 123, 124, 125], 1.0, 'REPLACE')
_vg = ob_character_pilot.vertex_groups.new(name='Thigh L')
_vg.add([0, 1, 2, 3, 4, 5, 6, 7, 8, 9, 10, 11], 1.0, 'REPLACE')
_vg = ob_character_pilot.vertex_groups.new(name='Leg L')
_vg.add([12, 13, 14, 15, 16, 17, 18, 19, 20, 21, 22, 23], 1.0, 'REPLACE')
_vg = ob_character_pilot.vertex_groups.new(name='Foot L')
_vg.add([49, 50, 51, 52, 53, 54, 55, 56, 57, 58, 59, 60, 61, 62], 1.0, 'REPLACE')
_vg = ob_character_pilot.vertex_groups.new(name='Thigh R')
_vg.add([77, 78, 79, 80, 81, 82, 83, 84, 85, 86, 87, 88], 1.0, 'REPLACE')
_vg = ob_character_pilot.vertex_groups.new(name='Leg R')
_vg.add([89, 90, 91, 92, 93, 94, 95, 96, 97, 98, 99, 100], 1.0, 'REPLACE')
_vg = ob_character_pilot.vertex_groups.new(name='Foot R')
_vg.add([126, 127, 128, 129, 130, 131, 132, 133, 134, 135, 136, 137, 138, 139], 1.0, 'REPLACE')
_m = ob_character_pilot.modifiers.new('Armature', 'ARMATURE')
_m.object = ob_armature_pilot

# ---- collection membership
col_collection_1.objects.link(ob_armature_pilot)
col_collection_1.objects.link(ob_character_pilot)

# ---- scene / render settings (as saved in the file)
scene.frame_start = 0; scene.frame_end = 250; scene.frame_set(0)
scene.render.engine = 'BLENDER_EEVEE_NEXT'
scene.render.resolution_percentage = 50
scene.render.fps = 30
scene.render.dither_intensity = 0.0
scene.cycles.use_denoising = False
scene.cycles.samples = 128
scene.cycles.sampling_pattern = 'TABULATED_SOBOL'
scene.cycles.use_adaptive_sampling = False
scene.cycles.use_light_tree = False
scene.cycles.blur_glossy = 0.0
scene.cycles.sample_clamp_indirect = 0.0
scene.view_settings.view_transform = 'Standard'
bpy.context.view_layer.update()

# ---- added for rendering (the .blend has no active camera and no usable light): camera, sun
cam_auto = bpy.data.cameras.new('AutoCamera')
cam_auto.lens = 50.0
cam_auto.sensor_width = 36.0
cam_auto.clip_end = 1000.0
ob_auto_camera = bpy.data.objects.new('AutoCamera', cam_auto)
scene.collection.objects.link(ob_auto_camera)
ob_auto_camera.location = (2.06417, -2.59647, 2.56005)
ob_auto_camera.rotation_euler = (1.09748, -7.21219e-08, 0.694738)
scene.camera = ob_auto_camera
light_auto_sun = bpy.data.lights.new('AutoSun', 'SUN')
light_auto_sun.energy = 3.0
light_auto_sun.angle = 0.0523599
ob_auto_sun = bpy.data.objects.new('AutoSun', light_auto_sun)
scene.collection.objects.link(ob_auto_sun)
ob_auto_sun.rotation_euler = (0.872665, 0.174533, 0.523599)
bpy.context.view_layer.update()
